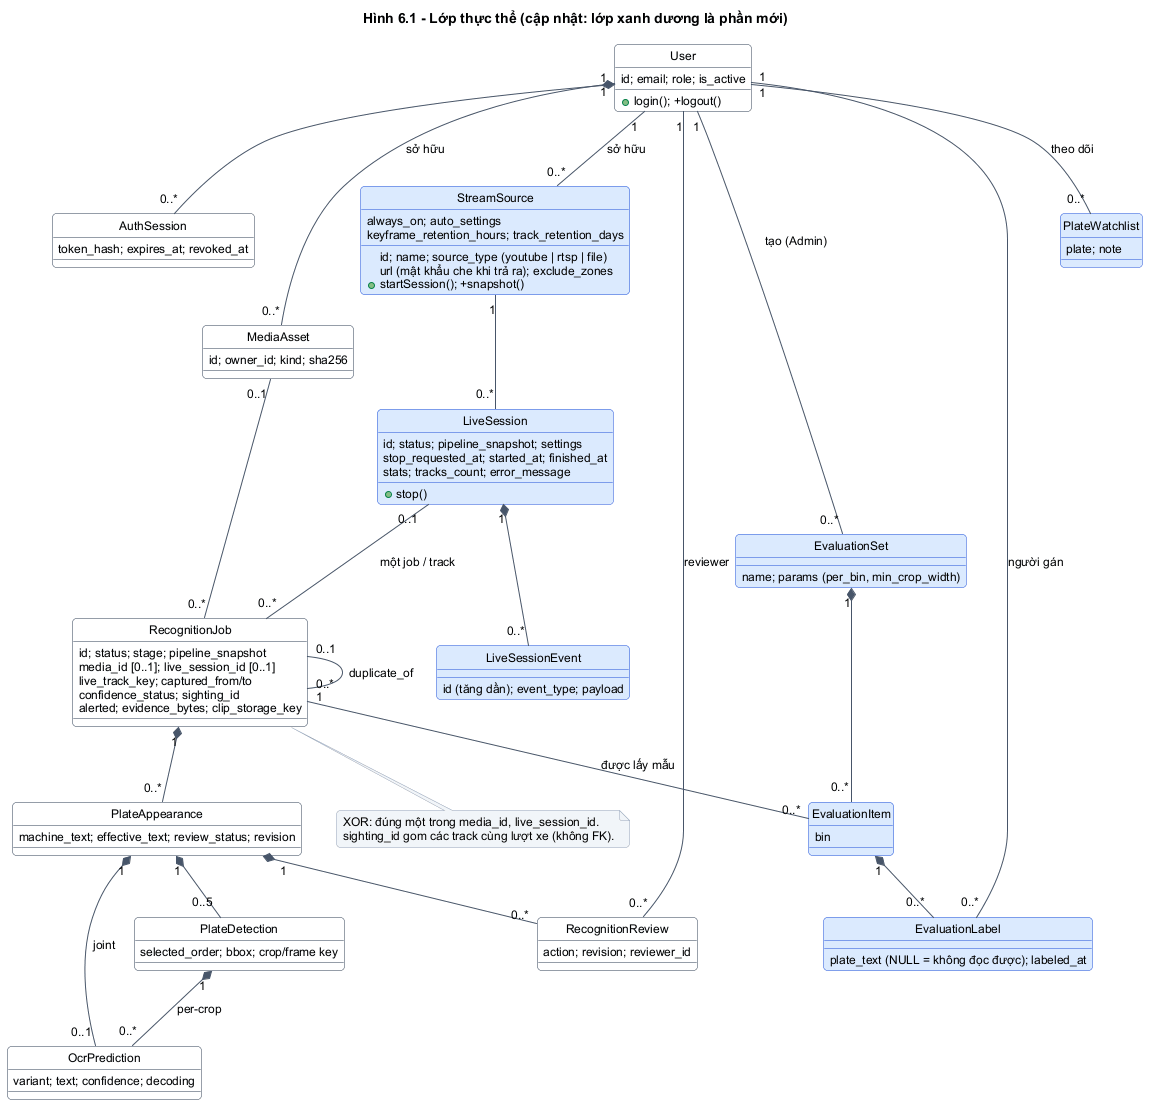

The diagram above was rendered by PlantUML. Its source (embedded in the PNG):
@startuml
!include _style.iuml
skinparam defaultFontSize 12
hide circle
skinparam class {
  BackgroundColor<<new>> #DBEAFE
  BorderColor<<new>> #1D4ED8
}
hide stereotype
title Hình 6.1 - Lớp thực thể (cập nhật: lớp xanh dương là phần mới)
class User {
  id; email; role; is_active
  +login(); +logout()
}
class AuthSession {
  token_hash; expires_at; revoked_at
}
class MediaAsset {
  id; owner_id; kind; sha256
}
class RecognitionJob {
  id; status; stage; pipeline_snapshot
  media_id [0..1]; live_session_id [0..1]
  live_track_key; captured_from/to
  confidence_status; sighting_id
  alerted; evidence_bytes; clip_storage_key
}
class PlateAppearance {
  machine_text; effective_text; review_status; revision
}
class PlateDetection {
  selected_order; bbox; crop/frame key
}
class OcrPrediction {
  variant; text; confidence; decoding
}
class RecognitionReview {
  action; revision; reviewer_id
}
class StreamSource <<new>> {
  id; name; source_type (youtube | rtsp | file)
  url (mật khẩu che khi trả ra); exclude_zones
  always_on; auto_settings
  keyframe_retention_hours; track_retention_days
  +startSession(); +snapshot()
}
class LiveSession <<new>> {
  id; status; pipeline_snapshot; settings
  stop_requested_at; started_at; finished_at
  stats; tracks_count; error_message
  +stop()
}
class LiveSessionEvent <<new>> {
  id (tăng dần); event_type; payload
}
class PlateWatchlist <<new>> {
  plate; note
}
class EvaluationSet <<new>> {
  name; params (per_bin, min_crop_width)
}
class EvaluationItem <<new>> {
  bin
}
class EvaluationLabel <<new>> {
  plate_text (NULL = không đọc được); labeled_at
}
User "1" *-- "0..*" AuthSession
User "1" -- "0..*" MediaAsset : sở hữu
User "1" -- "0..*" StreamSource : sở hữu
User "1" -- "0..*" PlateWatchlist : theo dõi
MediaAsset "0..1" -- "0..*" RecognitionJob
StreamSource "1" -- "0..*" LiveSession
LiveSession "1" *-- "0..*" LiveSessionEvent
LiveSession "0..1" -- "0..*" RecognitionJob : một job / track
RecognitionJob "0..1" -- "0..*" RecognitionJob : duplicate_of
RecognitionJob "1" *-- "0..*" PlateAppearance
PlateAppearance "1" *-- "0..5" PlateDetection
PlateAppearance "1" *-- "0..1" OcrPrediction : joint
PlateDetection "1" *-- "0..*" OcrPrediction : per-crop
PlateAppearance "1" *-- "0..*" RecognitionReview
User "1" -- "0..*" RecognitionReview : reviewer
User "1" -- "0..*" EvaluationSet : tạo (Admin)
EvaluationSet "1" *-- "0..*" EvaluationItem
RecognitionJob "1" -- "0..*" EvaluationItem : được lấy mẫu
EvaluationItem "1" *-- "0..*" EvaluationLabel
User "1" -- "0..*" EvaluationLabel : người gán
note bottom of RecognitionJob
  XOR: đúng một trong media_id, live_session_id.
  sighting_id gom các track cùng lượt xe (không FK).
end note
@enduml